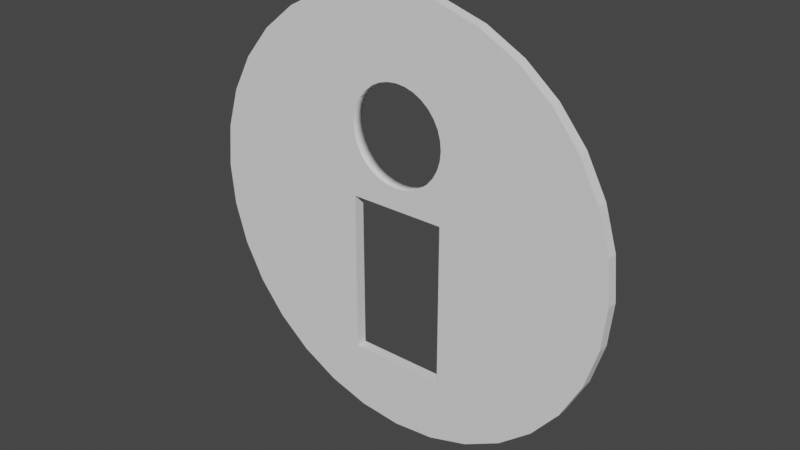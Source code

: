 # Source: info_token_1.blend  (saved by Blender 2.93.21; exported with 4.5.12 LTS)
import bpy
from mathutils import Matrix  # noqa: F401  (used for matrix-valued properties, if any)

bpy.ops.wm.read_factory_settings(use_empty=True)
scene = bpy.context.scene
scene.name = 'Scene'

# ---- collections
col_collection = bpy.data.collections.new('Collection'); scene.collection.children.link(col_collection)

# ---- world
world_world = bpy.data.worlds.new('World'); scene.world = world_world
world_world.use_nodes = True; world_world.node_tree.nodes.clear()
_N = world_world.node_tree.nodes; _L = world_world.node_tree.links
n0 = _N.new('ShaderNodeOutputWorld'); n0.name = 'World Output'; n0.location = (300, 300)
n1 = _N.new('ShaderNodeBackground'); n1.name = 'Background'; n1.location = (10, 300)
n1.inputs[0].default_value = (0.05088, 0.05088, 0.05088, 1.0)
_L.new(n1.outputs[0], n0.inputs[0])
n0.is_active_output = True
world_world.color = (0.05088, 0.05088, 0.05088)
world_world.use_sun_shadow = False
world_world.sun_shadow_jitter_overblur = 0.0

# ---- meshes
me_circle = bpy.data.meshes.new('Circle')
me_circle.from_pydata([(1.397e-08, 2.0, 0.0), (-0.3902, 1.962, 0.0), (-0.7654, 1.848, 0.0), (-1.111, 1.663, 0.0), (-1.414, 1.414, 0.0), (-1.663, 1.111, 0.0), (-1.848, 0.7654, 0.0), (-1.962, 0.3902, 0.0), (-2.0, -6.88e-08, 0.0), (-1.962, -0.3902, 0.0), (-1.848, -0.7654, 0.0), (-1.663, -1.111, 0.0), (-1.414, -1.414, 0.0), (-1.111, -1.663, 0.0), (-0.7654, -1.848, 0.0), (-0.3902, -1.962, 0.0), (1.888e-07, -2.0, 0.0), (0.3902, -1.962, 0.0), (0.7654, -1.848, 0.0), (1.111, -1.663, 0.0), (1.414, -1.414, 0.0), (1.663, -1.111, 0.0), (1.848, -0.7654, 0.0), (1.962, -0.3902, 0.0), (2.0, 4.248e-08, 0.0), (1.962, 0.3902, 0.0), (1.848, 0.7654, 0.0), (1.663, 1.111, 0.0), (1.414, 1.414, 0.0), (1.111, 1.663, 0.0), (0.7654, 1.848, 0.0), (0.3902, 1.962, 0.0), (1.397e-08, 2.0, 0.1), (-0.3902, 1.962, 0.1), (-0.7654, 1.848, 0.1), (-1.111, 1.663, 0.1), (-1.414, 1.414, 0.1), (-1.663, 1.111, 0.1), (-1.848, 0.7654, 0.1), (-1.962, 0.3902, 0.1), (-2.0, -6.88e-08, 0.1), (-1.962, -0.3902, 0.1), (-1.848, -0.7654, 0.1), (-1.663, -1.111, 0.1), (-1.414, -1.414, 0.1), (-1.111, -1.663, 0.1), (-0.7654, -1.848, 0.1), (-0.3902, -1.962, 0.1), (1.888e-07, -2.0, 0.1), (0.3902, -1.962, 0.1), (0.7654, -1.848, 0.1), (1.111, -1.663, 0.1), (1.414, -1.414, 0.1), (1.663, -1.111, 0.1), (1.848, -0.7654, 0.1), (1.962, -0.3902, 0.1), (2.0, 4.248e-08, 0.1), (1.962, 0.3902, 0.1), (1.848, 0.7654, 0.1), (1.663, 1.111, 0.1), (1.414, 1.414, 0.1), (1.111, 1.663, 0.1), (0.7654, 1.848, 0.1), (0.3902, 1.962, 0.1), (-0.45, -1.35, 0.0), (-0.45, 0.15, 0.0), (0.45, -1.35, 0.0), (0.45, 0.15, 0.0), (-0.45, -1.35, 0.1), (-0.45, 0.15, 0.1), (0.45, -1.35, 0.1), (0.45, 0.15, 0.1), (0.4414, 0.7122, 0.0), (0.4414, 0.7122, 0.1), (-0.4157, 0.9722, 0.0), (-0.4157, 0.6278, 0.0), (-0.25, 1.174, 0.0), (-0.3182, 1.118, 0.0), (-0.3742, 0.55, 0.0), (-0.3742, 1.05, 0.0), (0.4157, 0.6278, 0.0), (0.4157, 0.6278, 0.1), (-0.45, 0.8, 0.0), (-0.4414, 0.7122, 0.0), (-0.4414, 0.8878, 0.0), (0.3742, 0.55, 0.0), (0.3742, 0.55, 0.1), (0.45, 0.8, 0.0), (0.4414, 0.8878, 0.0), (0.3182, 0.4818, 0.0), (0.3182, 0.4818, 0.1), (0.25, 0.4258, 0.0), (0.25, 0.4258, 0.1), (-0.3182, 0.4818, 0.0), (-0.25, 0.4258, 0.0), (-0.08779, 0.3586, 0.0), (0.1722, 0.3843, 0.0), (-0.08779, 1.241, 0.0), (-3.934e-08, 0.35, 0.0), (0.1722, 0.3843, 0.1), (-0.1722, 0.3843, 0.0), (-0.1722, 1.216, 0.0), (0.0, 1.25, 0.0), (0.08779, 0.3586, 0.0), (0.08779, 1.241, 0.0), (0.1722, 1.216, 0.0), (0.08779, 0.3586, 0.1), (-3.934e-08, 0.35, 0.1), (0.3182, 1.118, 0.0), (0.25, 1.174, 0.0), (0.4157, 0.9722, 0.0), (0.3742, 1.05, 0.0), (-0.08779, 0.3586, 0.1), (-0.4157, 0.9722, 0.1), (-0.4157, 0.6278, 0.1), (-0.25, 1.174, 0.1), (-0.3182, 1.118, 0.1), (-0.3742, 0.55, 0.1), (-0.3742, 1.05, 0.1), (-0.1722, 0.3843, 0.1), (-0.45, 0.8, 0.1), (-0.4414, 0.7122, 0.1), (-0.25, 0.4258, 0.1), (-0.4414, 0.8878, 0.1), (-0.3182, 0.4818, 0.1), (0.45, 0.8, 0.1), (0.4414, 0.8878, 0.1), (-0.08779, 1.241, 0.1), (-0.1722, 1.216, 0.1), (0.0, 1.25, 0.1), (0.08779, 1.241, 0.1), (0.1722, 1.216, 0.1), (0.3182, 1.118, 0.1), (0.25, 1.174, 0.1), (0.4157, 0.9722, 0.1), (0.3742, 1.05, 0.1)], [], [(66, 18, 17, 16, 15, 14, 13, 12, 64), (94, 65, 64, 12, 11, 10, 9, 8, 7, 6, 5, 4, 3, 2, 1, 0, 31, 30, 29, 28, 27, 26, 25, 24, 23, 22, 21, 20, 19, 18, 66, 67, 91, 89, 85, 80, 72, 87, 88, 110, 111, 108, 109, 105, 104, 102, 97, 101, 76, 77, 79, 74, 84, 82, 83, 75, 78, 93), (91, 67, 65, 94, 100, 95, 98, 103, 96), (44, 45, 46, 47, 48, 49, 50, 70, 68), (122, 69, 71, 92, 99, 106, 107, 112, 119), (71, 70, 50, 51, 52, 53, 54, 55, 56, 57, 58, 59, 60, 61, 62, 63, 32, 33, 34, 35, 36, 37, 38, 39, 40, 41, 42, 43, 44, 68, 69, 122, 124, 117, 114, 121, 120, 123, 113, 118, 116, 115, 128, 127, 129, 130, 131, 133, 132, 135, 134, 126, 125, 73, 81, 86, 90, 92), (23, 24, 56, 55), (10, 11, 43, 42), (24, 25, 57, 56), (11, 12, 44, 43), (25, 26, 58, 57), (12, 13, 45, 44), (26, 27, 59, 58), (13, 14, 46, 45), (0, 1, 33, 32), (27, 28, 60, 59), (14, 15, 47, 46), (1, 2, 34, 33), (28, 29, 61, 60), (15, 16, 48, 47), (2, 3, 35, 34), (29, 30, 62, 61), (16, 17, 49, 48), (3, 4, 36, 35), (30, 31, 63, 62), (17, 18, 50, 49), (4, 5, 37, 36), (31, 0, 32, 63), (18, 19, 51, 50), (5, 6, 38, 37), (19, 20, 52, 51), (6, 7, 39, 38), (20, 21, 53, 52), (7, 8, 40, 39), (21, 22, 54, 53), (8, 9, 41, 40), (22, 23, 55, 54), (9, 10, 42, 41), (68, 64, 65, 69), (69, 65, 67, 71), (67, 66, 70, 71), (66, 64, 68, 70), (129, 102, 104, 130), (130, 104, 105, 131), (131, 105, 109, 133), (133, 109, 108, 132), (108, 111, 135, 132), (111, 110, 134, 135), (110, 88, 126, 134), (88, 87, 125, 126), (87, 72, 73, 125), (73, 72, 80, 81), (81, 80, 85, 86), (86, 85, 89, 90), (90, 89, 91, 92), (92, 91, 96, 99), (99, 96, 103, 106), (103, 98, 107, 106), (98, 95, 112, 107), (95, 100, 119, 112), (100, 94, 122, 119), (94, 93, 124, 122), (124, 93, 78, 117), (117, 78, 75, 114), (114, 75, 83, 121), (121, 83, 82, 120), (120, 82, 84, 123), (123, 84, 74, 113), (113, 74, 79, 118), (118, 79, 77, 116), (116, 77, 76, 115), (115, 76, 101, 128), (128, 101, 97, 127), (127, 97, 102, 129)])
me_circle.polygons.foreach_set('use_smooth', [0, 0, 0, 0, 0, 0, 0, 0, 0, 0, 0, 0, 0, 0, 0, 0, 0, 0, 0, 0, 0, 0, 0, 0, 0, 0, 0, 0, 0, 0, 0, 0, 0, 0, 0, 0, 0, 0, 0, 0, 0, 0, 1, 1, 1, 1, 1, 1, 1, 1, 1, 1, 1, 1, 1, 1, 1, 1, 1, 1, 1, 1, 1, 1, 1, 1, 1, 1, 1, 1, 1, 1, 1, 1])
_uv = me_circle.uv_layers.new(name='UVMap')
_uv.uv.foreach_set('vector', [0.0, 0.0, 0.0, 0.0, 0.0, 0.0, 0.0, 0.0, 0.0, 0.0, 0.0, 0.0, 0.0, 0.0, 0.0, 0.0, 0.0, 0.0, 0.0, 0.0, 0.0, 0.0, 0.0, 0.0, 0.0, 0.0, 0.0, 0.0, 0.0, 0.0, 0.0, 0.0, 0.0, 0.0, 0.0, 0.0, 0.0, 0.0, 0.0, 0.0, 0.0, 0.0, 0.0, 0.0, 0.0, 0.0, 0.0, 0.0, 0.0, 0.0, 0.0, 0.0, 0.0, 0.0, 0.0, 0.0, 0.0, 0.0, 0.0, 0.0, 0.0, 0.0, 0.0, 0.0, 0.0, 0.0, 0.0, 0.0, 0.0, 0.0, 0.0, 0.0, 0.0, 0.0, 0.0, 0.0, 0.0, 0.0, 0.0, 0.0, 0.0, 0.0, 0.0, 0.0, 0.0, 0.0, 0.0, 0.0, 0.0, 0.0, 0.0, 0.0, 0.0, 0.0, 0.0, 0.0, 0.0, 0.0, 0.0, 0.0, 0.0, 0.0, 0.0, 0.0, 0.0, 0.0, 0.0, 0.0, 0.0, 0.0, 0.0, 0.0, 0.0, 0.0, 0.0, 0.0, 0.0, 0.0, 0.0, 0.0, 0.0, 0.0, 0.0, 0.0, 0.0, 0.0, 0.0, 0.0, 0.0, 0.0, 0.0, 0.0, 0.0, 0.0, 0.0, 0.0, 0.0, 0.0, 0.0, 0.0, 0.0, 0.0, 0.0, 0.0, 0.0, 0.0, 0.0, 0.0, 0.0, 0.0, 0.0, 0.0, 0.0, 0.0, 0.0, 0.0, 0.0, 0.0, 0.0, 0.0, 0.0, 0.0, 0.0, 0.0, 0.0, 0.0, 0.0, 0.0, 0.0, 0.0, 0.0, 0.0, 0.0, 0.0, 0.0, 0.0, 0.0, 0.0, 0.0, 0.0, 0.0, 0.0, 0.0, 0.0, 0.0, 0.0, 0.0, 0.0, 0.0, 0.0, 0.0, 0.0, 0.0, 0.0, 0.0, 0.0, 0.0, 0.0, 0.0, 0.0, 0.0, 0.0, 0.0, 0.0, 0.0, 0.0, 0.0, 0.0, 0.0, 0.0, 0.0, 0.0, 0.0, 0.0, 0.0, 0.0, 0.0, 0.0, 0.0, 0.0, 0.0, 0.0, 0.0, 0.0, 0.0, 0.0, 0.0, 0.0, 0.0, 0.0, 0.0, 0.0, 0.0, 0.0, 0.0, 0.0, 0.0, 0.0, 0.0, 0.0, 0.0, 0.0, 0.0, 0.0, 0.0, 0.0, 0.0, 0.0, 0.0, 0.0, 0.0, 0.0, 0.0, 0.0, 0.0, 0.0, 0.0, 0.0, 0.0, 0.0, 0.0, 0.0, 0.0, 0.0, 0.0, 0.0, 0.0, 0.0, 0.0, 0.0, 0.0, 0.0, 0.0, 0.0, 0.0, 0.0, 0.0, 0.0, 0.0, 0.0, 0.0, 0.0, 0.0, 0.0, 0.0, 0.0, 0.0, 0.0, 0.0, 0.0, 0.0, 0.0, 0.0, 0.0, 0.0, 0.0, 0.0, 0.0, 0.0, 0.0, 0.0, 0.0, 0.0, 0.0, 0.0, 0.0, 0.0, 0.0, 0.0, 0.0, 0.0, 0.0, 0.0, 0.0, 0.0, 0.0, 0.0, 0.0, 0.0, 0.0, 0.0, 0.0, 0.0, 0.0, 0.0, 0.0, 0.0, 0.0, 0.0, 0.0, 0.0, 0.0, 0.0, 0.0, 0.0, 0.0, 0.0, 0.0, 0.0, 0.0, 0.0, 0.0, 0.0, 0.0, 0.0, 0.0, 0.0, 0.0, 0.0, 0.0, 0.0, 0.0, 0.0, 0.0, 0.0, 0.0, 0.0, 0.0, 0.0, 0.0, 0.0, 0.0, 0.0, 0.0, 0.0, 0.0, 0.0, 0.0, 0.0, 0.0, 0.0, 0.0, 0.0, 0.0, 0.0, 0.0, 0.0, 0.0, 0.0, 0.0, 0.0, 0.0, 0.0, 0.0, 0.0, 0.0, 0.0, 0.0, 0.0, 0.0, 0.0, 0.0, 0.0, 0.0, 0.0, 0.0, 0.0, 0.0, 0.0, 0.0, 0.0, 0.0, 0.0, 0.0, 0.0, 0.0, 0.0, 0.0, 0.0, 0.0, 0.0, 0.0, 0.0, 0.0, 0.0, 0.0, 0.0, 0.0, 0.0, 0.0, 0.0, 0.0, 0.0, 0.0, 0.0, 0.0, 0.0, 0.0, 0.0, 0.0, 0.0, 0.0, 0.0, 0.0, 0.0, 0.0, 0.0, 0.0, 0.0, 0.0, 0.0, 0.0, 0.0, 0.0, 0.0, 0.0, 0.0, 0.0, 0.0, 0.0, 0.0, 0.0, 0.0, 0.0, 0.0, 0.0, 0.0, 0.0, 0.0, 0.0, 0.0, 0.0, 0.0, 0.0, 0.0, 0.0, 0.0, 0.0, 0.0, 0.0, 0.0, 0.0, 0.0, 0.0, 0.0, 0.0, 0.0, 0.0, 0.0, 0.0, 0.0, 0.0, 0.0, 0.0, 0.0, 0.0, 0.0, 0.0, 0.0, 0.0, 0.0, 0.0, 0.0, 0.0, 0.0, 0.0, 0.0, 0.0, 0.0, 0.0, 0.0, 0.0, 0.0, 0.0, 0.0, 0.0, 0.0, 0.0, 0.0, 0.0, 0.0, 0.0, 0.0, 0.0, 0.0, 0.0, 0.0, 0.0, 0.0, 0.0, 0.0, 0.0, 0.0, 0.0, 0.0, 0.0, 0.0, 0.0, 0.0, 0.0, 0.0, 0.0, 0.0, 0.0, 0.0, 0.0, 0.0, 0.0, 0.0, 0.0, 0.0, 0.0, 0.0, 0.0, 0.0, 0.0, 0.0, 0.0, 0.0, 0.0, 0.0, 0.0, 0.0, 0.0, 0.0, 0.0, 0.0, 0.0, 0.0, 0.0, 0.5083, 0.0, 0.5, 0.0, 0.5, 0.25, 0.5083, 0.25, 0.5083, 0.25, 0.5, 0.25, 0.5, 0.5, 0.5083, 0.5, 0.5, 0.5, 0.5, 0.75, 0.5083, 0.75, 0.5083, 0.5, 0.5, 0.75, 0.5, 1.0, 0.5083, 1.0, 0.5083, 0.75, 1.0, 0.7667, 1.0, 0.75, 0.9688, 0.75, 0.9688, 0.7667, 0.9688, 0.7667, 0.9688, 0.75, 0.9375, 0.75, 0.9375, 0.7667, 0.9375, 0.7667, 0.9375, 0.75, 0.9062, 0.75, 0.9062, 0.7667, 0.9062, 0.7667, 0.9062, 0.75, 0.875, 0.75, 0.875, 0.7667, 0.875, 0.75, 0.8438, 0.75, 0.8438, 0.7667, 0.875, 0.7667, 0.8438, 0.75, 0.8125, 0.75, 0.8125, 0.7667, 0.8438, 0.7667, 0.8125, 0.75, 0.7812, 0.75, 0.7812, 0.7667, 0.8125, 0.7667, 0.7812, 0.75, 0.75, 0.75, 0.75, 0.7667, 0.7812, 0.7667, 0.75, 0.75, 0.7188, 0.75, 0.7188, 0.7667, 0.75, 0.7667, 0.7188, 0.7667, 0.7188, 0.75, 0.6875, 0.75, 0.6875, 0.7667, 0.6875, 0.7667, 0.6875, 0.75, 0.6562, 0.75, 0.6562, 0.7667, 0.6562, 0.7667, 0.6562, 0.75, 0.625, 0.75, 0.625, 0.7667, 0.625, 0.7667, 0.625, 0.75, 0.5938, 0.75, 0.5938, 0.7667, 0.5938, 0.7667, 0.5938, 0.75, 0.5625, 0.75, 0.5625, 0.7667, 0.5625, 0.7667, 0.5625, 0.75, 0.5312, 0.75, 0.5312, 0.7667, 0.5312, 0.75, 0.5, 0.75, 0.5, 0.7667, 0.5312, 0.7667, 0.5, 0.75, 0.4688, 0.75, 0.4688, 0.7667, 0.5, 0.7667, 0.4688, 0.75, 0.4375, 0.75, 0.4375, 0.7667, 0.4688, 0.7667, 0.4375, 0.75, 0.4062, 0.75, 0.4062, 0.7667, 0.4375, 0.7667, 0.4062, 0.75, 0.375, 0.75, 0.375, 0.7667, 0.4062, 0.7667, 0.375, 0.7667, 0.375, 0.75, 0.3438, 0.75, 0.3438, 0.7667, 0.3438, 0.7667, 0.3438, 0.75, 0.3125, 0.75, 0.3125, 0.7667, 0.3125, 0.7667, 0.3125, 0.75, 0.2812, 0.75, 0.2812, 0.7667, 0.2812, 0.7667, 0.2812, 0.75, 0.25, 0.75, 0.25, 0.7667, 0.25, 0.7667, 0.25, 0.75, 0.2188, 0.75, 0.2188, 0.7667, 0.2188, 0.7667, 0.2188, 0.75, 0.1875, 0.75, 0.1875, 0.7667, 0.1875, 0.7667, 0.1875, 0.75, 0.1562, 0.75, 0.1562, 0.7667, 0.1562, 0.7667, 0.1562, 0.75, 0.125, 0.75, 0.125, 0.7667, 0.125, 0.7667, 0.125, 0.75, 0.09375, 0.75, 0.09375, 0.7667, 0.09375, 0.7667, 0.09375, 0.75, 0.0625, 0.75, 0.0625, 0.7667, 0.0625, 0.7667, 0.0625, 0.75, 0.03125, 0.75, 0.03125, 0.7667, 0.03125, 0.7667, 0.03125, 0.75, 0.0, 0.75, 0.0, 0.7667])
me_circle.use_remesh_fix_poles = True
me_circle.use_remesh_preserve_attributes = False
me_circle.update()

# ---- objects
ob_circle = bpy.data.objects.new('Circle', me_circle)

# ---- transforms, parenting, visibility, modifiers, constraints
ob_circle.location = (0.0, 0.0, 0.0)
ob_circle.rotation_euler = (1.571, 0.0, 0.0)
ob_circle.scale = (0.15, 0.15, 0.15)

# ---- collection membership
col_collection.objects.link(ob_circle)

# ---- scene / render settings (as saved in the file)
scene.frame_start = 1; scene.frame_end = 250; scene.frame_set(1)
scene.render.engine = 'BLENDER_EEVEE_NEXT'
scene.cycles.use_denoising = False
scene.cycles.samples = 128
scene.cycles.sampling_pattern = 'TABULATED_SOBOL'
scene.cycles.use_adaptive_sampling = False
scene.cycles.use_light_tree = False
scene.view_settings.view_transform = 'Filmic'
bpy.context.view_layer.update()

# ---- added for rendering (the .blend has no active camera and no usable light): camera, sun
cam_auto = bpy.data.cameras.new('AutoCamera')
cam_auto.lens = 50.0
cam_auto.sensor_width = 36.0
cam_auto.clip_end = 1000.0
ob_auto_camera = bpy.data.objects.new('AutoCamera', cam_auto)
scene.collection.objects.link(ob_auto_camera)
ob_auto_camera.location = (0.785202, -0.949742, 0.628161)
ob_auto_camera.rotation_euler = (1.09748, -7.21219e-08, 0.694738)
scene.camera = ob_auto_camera
light_auto_sun = bpy.data.lights.new('AutoSun', 'SUN')
light_auto_sun.energy = 3.0
light_auto_sun.angle = 0.0523599
ob_auto_sun = bpy.data.objects.new('AutoSun', light_auto_sun)
scene.collection.objects.link(ob_auto_sun)
ob_auto_sun.rotation_euler = (0.872665, 0.174533, 0.523599)
bpy.context.view_layer.update()

